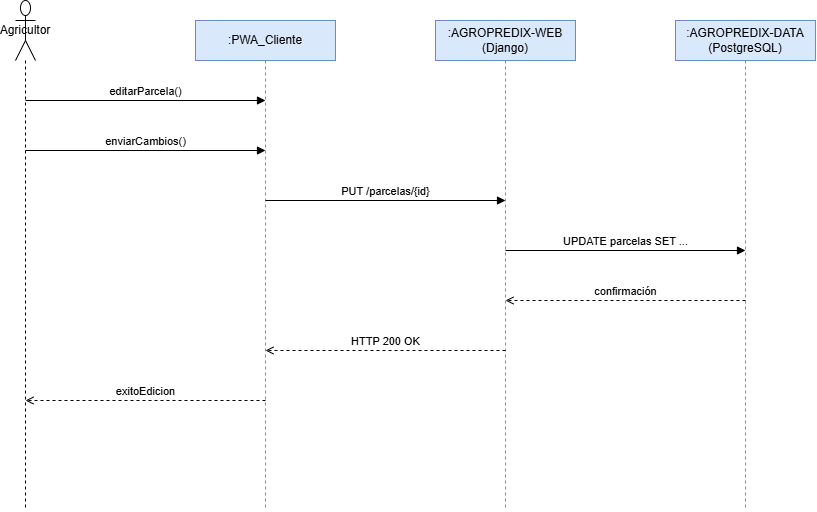

The diagram above was exported from draw.io. Its source (the exported page's mxGraphModel, read from the mxfile embedded in the PNG):
<mxGraphModel dx="1049" dy="580" grid="1" gridSize="10" guides="1" tooltips="1" connect="1" arrows="1" fold="1" page="1" pageScale="1" pageWidth="1040" pageHeight="610" math="0" shadow="0">
  <root>
    <mxCell id="0" />
    <mxCell id="1" parent="0" />
    <mxCell id="c4" parent="1" style="shape=umlLifeline;perimeter=lifelinePerimeter;whiteSpace=wrap;html=1;container=0;dropTarget=0;collapsible=0;recursiveResize=0;outlineConnect=0;portConstraint=eastwest;participant=umlActor;size=60;" value="Agricultor" vertex="1">
      <mxGeometry height="510" width="20" x="100" y="40" as="geometry" />
    </mxCell>
    <mxCell id="c5" parent="1" style="shape=umlLifeline;perimeter=lifelinePerimeter;whiteSpace=wrap;html=1;container=0;dropTarget=0;collapsible=0;recursiveResize=0;outlineConnect=0;portConstraint=eastwest;size=40;fillColor=#dae8fc;strokeColor=#6c8ebf;" value=":PWA_Cliente" vertex="1">
      <mxGeometry height="490" width="140" x="280" y="60" as="geometry" />
    </mxCell>
    <mxCell id="c6" parent="1" style="shape=umlLifeline;perimeter=lifelinePerimeter;whiteSpace=wrap;html=1;container=0;dropTarget=0;collapsible=0;recursiveResize=0;outlineConnect=0;portConstraint=eastwest;size=40;fillColor=#dae8fc;strokeColor=#6c8ebf;" value=":AGROPREDIX-WEB (Django)" vertex="1">
      <mxGeometry height="490" width="140" x="520" y="60" as="geometry" />
    </mxCell>
    <mxCell id="c7" parent="1" style="shape=umlLifeline;perimeter=lifelinePerimeter;whiteSpace=wrap;html=1;container=0;dropTarget=0;collapsible=0;recursiveResize=0;outlineConnect=0;portConstraint=eastwest;size=40;fillColor=#dae8fc;strokeColor=#6c8ebf;" value=":AGROPREDIX-DATA (PostgreSQL)" vertex="1">
      <mxGeometry height="490" width="140" x="760" y="60" as="geometry" />
    </mxCell>
    <mxCell id="c8" edge="1" parent="1" style="html=1;verticalAlign=bottom;endArrow=block;endFill=1;rounded=0;edgeStyle=none;" value="editarParcela()">
      <mxGeometry relative="1" as="geometry">
        <mxPoint x="110" y="140" as="sourcePoint" />
        <mxPoint x="350" y="140" as="targetPoint" />
      </mxGeometry>
    </mxCell>
    <mxCell id="c9" edge="1" parent="1" style="html=1;verticalAlign=bottom;endArrow=block;endFill=1;rounded=0;edgeStyle=none;" value="enviarCambios()">
      <mxGeometry relative="1" as="geometry">
        <mxPoint x="110" y="190" as="sourcePoint" />
        <mxPoint x="350" y="190" as="targetPoint" />
      </mxGeometry>
    </mxCell>
    <mxCell id="c10" edge="1" parent="1" style="html=1;verticalAlign=bottom;endArrow=block;endFill=1;rounded=0;edgeStyle=none;" value="PUT /parcelas/{id}">
      <mxGeometry relative="1" as="geometry">
        <mxPoint x="350" y="240" as="sourcePoint" />
        <mxPoint x="590" y="240" as="targetPoint" />
      </mxGeometry>
    </mxCell>
    <mxCell id="c11" edge="1" parent="1" style="html=1;verticalAlign=bottom;endArrow=block;endFill=1;rounded=0;edgeStyle=none;" value="UPDATE parcelas SET ...">
      <mxGeometry relative="1" as="geometry">
        <mxPoint x="590" y="290" as="sourcePoint" />
        <mxPoint x="830" y="290" as="targetPoint" />
      </mxGeometry>
    </mxCell>
    <mxCell id="c12" edge="1" parent="1" style="html=1;verticalAlign=bottom;endArrow=open;endFill=0;dashed=1;rounded=0;edgeStyle=none;" value="confirmación">
      <mxGeometry relative="1" as="geometry">
        <mxPoint x="830" y="340" as="sourcePoint" />
        <mxPoint x="590" y="340" as="targetPoint" />
      </mxGeometry>
    </mxCell>
    <mxCell id="c13" edge="1" parent="1" style="html=1;verticalAlign=bottom;endArrow=open;endFill=0;dashed=1;rounded=0;edgeStyle=none;" value="HTTP 200 OK">
      <mxGeometry relative="1" as="geometry">
        <mxPoint x="590" y="390" as="sourcePoint" />
        <mxPoint x="350" y="390" as="targetPoint" />
      </mxGeometry>
    </mxCell>
    <mxCell id="c14" edge="1" parent="1" style="html=1;verticalAlign=bottom;endArrow=open;endFill=0;dashed=1;rounded=0;edgeStyle=none;" value="exitoEdicion">
      <mxGeometry relative="1" as="geometry">
        <mxPoint x="350" y="440" as="sourcePoint" />
        <mxPoint x="110" y="440" as="targetPoint" />
      </mxGeometry>
    </mxCell>
  </root>
</mxGraphModel>